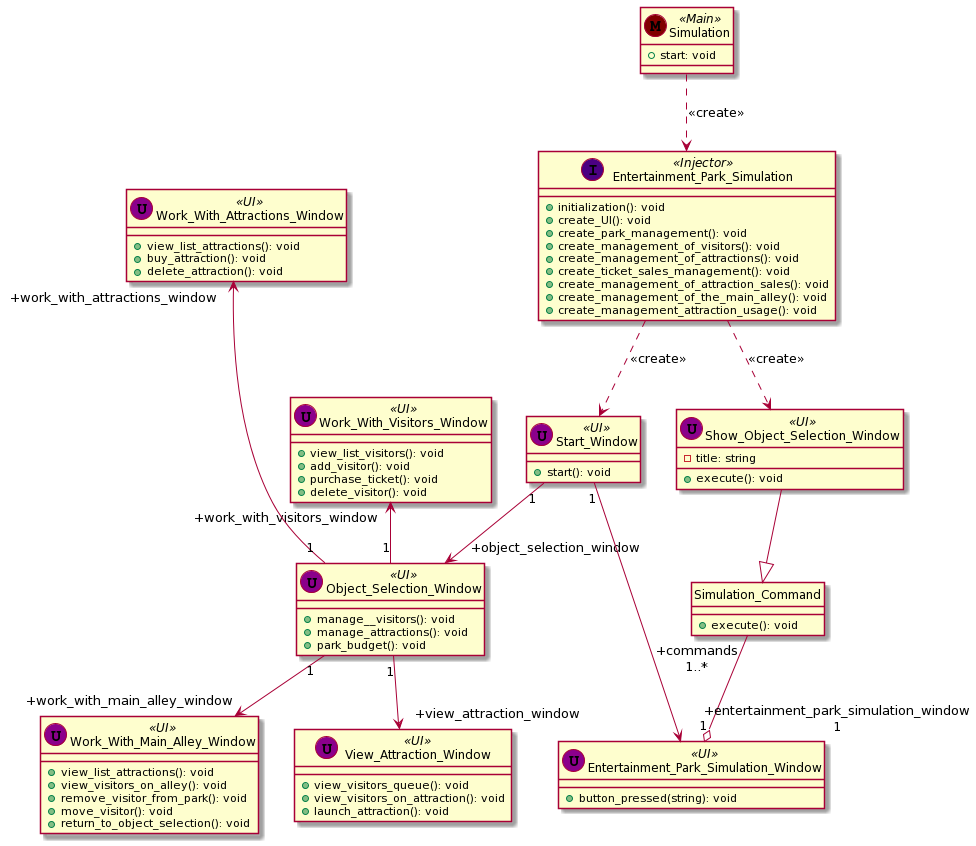

The diagram above was rendered by PlantUML. Its source (embedded in the PNG):
@startuml
Simulation ..> Entertainment_Park_Simulation: <<create>>

class Simulation << (M,Maroon) Main >> {
+ start: void
}

class Entertainment_Park_Simulation << (I,Indigo) Injector >> {
    + initialization(): void
    + create_UI(): void
    + create_park_management(): void
    + create_management_of_visitors(): void
    + create_management_of_attractions(): void
    + create_ticket_sales_management(): void
    + create_management_of_attraction_sales(): void
    + create_management_of_the_main_alley(): void
    + create_management_attraction_usage(): void
}

class Start_Window << (U,DarkMagenta) UI>> {
    + start(): void
}

class Object_Selection_Window << (U,DarkMagenta) UI>> {
    + manage__visitors(): void
    + manage_attractions(): void
    + park_budget(): void
}

class Work_With_Visitors_Window << (U,DarkMagenta) UI>> {
    + view_list_visitors(): void
    + add_visitor(): void
    + purchase_ticket(): void
    + delete_visitor(): void

}

class Work_With_Attractions_Window << (U,DarkMagenta) UI>> {
    + view_list_attractions(): void
    + buy_attraction(): void
    + delete_attraction(): void
    
}

class Work_With_Main_Alley_Window << (U,DarkMagenta) UI>> {
    + view_list_attractions(): void
    + view_visitors_on_alley(): void
    + remove_visitor_from_park(): void
    + move_visitor(): void
    + return_to_object_selection(): void

}

class View_Attraction_Window << (U,DarkMagenta) UI>> {
    + view_visitors_queue(): void
    + view_visitors_on_attraction(): void
    + launch_attraction(): void
    }

Entertainment_Park_Simulation ..> Start_Window: <<create>>
Start_Window "1" -->" +object_selection_window" Object_Selection_Window
Object_Selection_Window "1" -up->" +work_with_visitors_window" Work_With_Visitors_Window
Object_Selection_Window "1" --up->" +work_with_attractions_window" Work_With_Attractions_Window
Object_Selection_Window "1" -->" +work_with_main_alley_window" Work_With_Main_Alley_Window
Object_Selection_Window "1" -->" +view_attraction_window" View_Attraction_Window

class Show_Object_Selection_Window << (U,DarkMagenta) UI>> {
    - title: string
    + execute(): void
}

class Simulation_Command {
    + execute(): void
}

class Entertainment_Park_Simulation_Window << (U,DarkMagenta) UI>> {
    + button_pressed(string): void
}

hide Simulation_Command circle

Entertainment_Park_Simulation ..> Show_Object_Selection_Window: <<create>>
Show_Object_Selection_Window --|> Simulation_Command
Simulation_Command " +commands\n 1..*" --o "1" Entertainment_Park_Simulation_Window
Start_Window "1" --> " +entertainment_park_simulation_window\n 1" Entertainment_Park_Simulation_Window
@enduml